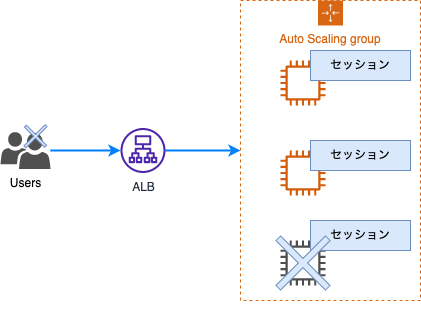

The diagram above was exported from draw.io. Its source (the exported page's mxGraphModel, read from the mxfile embedded in the PNG):
<mxGraphModel dx="1434" dy="732" grid="1" gridSize="10" guides="1" tooltips="1" connect="1" arrows="1" fold="1" page="1" pageScale="1" pageWidth="827" pageHeight="1169" math="0" shadow="0">
  <root>
    <mxCell id="0" />
    <mxCell id="1" parent="0" />
    <mxCell id="Vxp5CGw4T10kLimFyGF--1" value="Auto Scaling group" style="points=[[0,0],[0.25,0],[0.5,0],[0.75,0],[1,0],[1,0.25],[1,0.5],[1,0.75],[1,1],[0.75,1],[0.5,1],[0.25,1],[0,1],[0,0.75],[0,0.5],[0,0.25]];outlineConnect=0;gradientColor=none;html=1;whiteSpace=wrap;fontSize=12;fontStyle=0;container=0;pointerEvents=0;collapsible=0;recursiveResize=0;shape=mxgraph.aws4.groupCenter;grIcon=mxgraph.aws4.group_auto_scaling_group;grStroke=1;strokeColor=#D86613;fillColor=none;verticalAlign=top;align=center;fontColor=#D86613;dashed=1;spacingTop=25;" vertex="1" parent="1">
      <mxGeometry x="460" y="190" width="180" height="300" as="geometry" />
    </mxCell>
    <mxCell id="Vxp5CGw4T10kLimFyGF--3" style="edgeStyle=orthogonalEdgeStyle;rounded=0;orthogonalLoop=1;jettySize=auto;html=1;entryX=0;entryY=0.5;entryDx=0;entryDy=0;entryPerimeter=0;strokeWidth=2;strokeColor=#007FFF;" edge="1" parent="1" source="Vxp5CGw4T10kLimFyGF--4">
      <mxGeometry relative="1" as="geometry">
        <mxPoint x="350" y="362.5" as="targetPoint" />
      </mxGeometry>
    </mxCell>
    <mxCell id="Vxp5CGw4T10kLimFyGF--7" value="" style="sketch=0;outlineConnect=0;fontColor=#232F3E;gradientColor=none;fillColor=#D45B07;strokeColor=none;dashed=0;verticalLabelPosition=middle;verticalAlign=middle;align=left;html=1;fontSize=12;fontStyle=0;aspect=fixed;pointerEvents=1;shape=mxgraph.aws4.instance2;flipH=1;labelPosition=right;" vertex="1" parent="1">
      <mxGeometry x="500" y="250" width="45" height="45" as="geometry" />
    </mxCell>
    <mxCell id="Vxp5CGw4T10kLimFyGF--10" value="" style="sketch=0;outlineConnect=0;fontColor=#232F3E;gradientColor=none;fillColor=#D45B07;strokeColor=none;dashed=0;verticalLabelPosition=middle;verticalAlign=middle;align=left;html=1;fontSize=12;fontStyle=0;aspect=fixed;pointerEvents=1;shape=mxgraph.aws4.instance2;flipH=1;labelPosition=right;" vertex="1" parent="1">
      <mxGeometry x="500" y="340" width="45" height="45" as="geometry" />
    </mxCell>
    <mxCell id="Vxp5CGw4T10kLimFyGF--13" value="" style="sketch=0;outlineConnect=0;fontColor=#232F3E;gradientColor=none;fillColor=#4D4D4D;strokeColor=none;dashed=0;verticalLabelPosition=middle;verticalAlign=middle;align=left;html=1;fontSize=12;fontStyle=0;aspect=fixed;pointerEvents=1;shape=mxgraph.aws4.instance2;flipH=1;labelPosition=right;" vertex="1" parent="1">
      <mxGeometry x="500" y="430" width="45" height="45" as="geometry" />
    </mxCell>
    <mxCell id="Vxp5CGw4T10kLimFyGF--18" value="セッション" style="rounded=0;whiteSpace=wrap;html=1;fillColor=#dae8fc;strokeColor=#6c8ebf;" vertex="1" parent="1">
      <mxGeometry x="530" y="240" width="100" height="30" as="geometry" />
    </mxCell>
    <mxCell id="Vxp5CGw4T10kLimFyGF--19" value="セッション" style="rounded=0;whiteSpace=wrap;html=1;fillColor=#dae8fc;strokeColor=#6c8ebf;" vertex="1" parent="1">
      <mxGeometry x="530" y="330" width="100" height="30" as="geometry" />
    </mxCell>
    <mxCell id="Vxp5CGw4T10kLimFyGF--20" value="セッション" style="rounded=0;whiteSpace=wrap;html=1;fillColor=#dae8fc;strokeColor=#6c8ebf;" vertex="1" parent="1">
      <mxGeometry x="530" y="410" width="100" height="30" as="geometry" />
    </mxCell>
    <mxCell id="x3BYScktrU7RDieo6QUH-1" value="" style="shape=cross;whiteSpace=wrap;html=1;rotation=-45;size=0.09378136785619587;fillColor=#dae8fc;strokeColor=#6c8ebf;" vertex="1" parent="1">
      <mxGeometry x="487.5" y="417.5" width="70" height="70" as="geometry" />
    </mxCell>
    <mxCell id="x3BYScktrU7RDieo6QUH-5" style="rounded=0;orthogonalLoop=1;jettySize=auto;html=1;strokeColor=#007FFF;strokeWidth=2;" edge="1" parent="1" source="x3BYScktrU7RDieo6QUH-2" target="x3BYScktrU7RDieo6QUH-3">
      <mxGeometry relative="1" as="geometry" />
    </mxCell>
    <mxCell id="x3BYScktrU7RDieo6QUH-2" value="Users" style="sketch=0;pointerEvents=1;shadow=0;dashed=0;html=1;strokeColor=none;labelPosition=center;verticalLabelPosition=bottom;verticalAlign=top;align=center;fillColor=#505050;shape=mxgraph.mscae.intune.user_group" vertex="1" parent="1">
      <mxGeometry x="220" y="321.5" width="50" height="37" as="geometry" />
    </mxCell>
    <mxCell id="x3BYScktrU7RDieo6QUH-4" style="rounded=0;orthogonalLoop=1;jettySize=auto;html=1;entryX=0;entryY=0.5;entryDx=0;entryDy=0;strokeColor=#007FFF;strokeWidth=2;" edge="1" parent="1" source="x3BYScktrU7RDieo6QUH-3" target="Vxp5CGw4T10kLimFyGF--1">
      <mxGeometry relative="1" as="geometry" />
    </mxCell>
    <mxCell id="x3BYScktrU7RDieo6QUH-3" value="ALB" style="sketch=0;outlineConnect=0;fontColor=#232F3E;gradientColor=none;fillColor=#4D27AA;strokeColor=none;dashed=0;verticalLabelPosition=bottom;verticalAlign=top;align=center;html=1;fontSize=12;fontStyle=0;aspect=fixed;pointerEvents=1;shape=mxgraph.aws4.application_load_balancer;" vertex="1" parent="1">
      <mxGeometry x="340" y="317.5" width="45" height="45" as="geometry" />
    </mxCell>
    <mxCell id="x3BYScktrU7RDieo6QUH-6" value="" style="shape=cross;whiteSpace=wrap;html=1;rotation=-45;size=0.09378136785619587;fillColor=#dae8fc;strokeColor=#6c8ebf;" vertex="1" parent="1">
      <mxGeometry x="240" y="311.5" width="30" height="28.5" as="geometry" />
    </mxCell>
  </root>
</mxGraphModel>